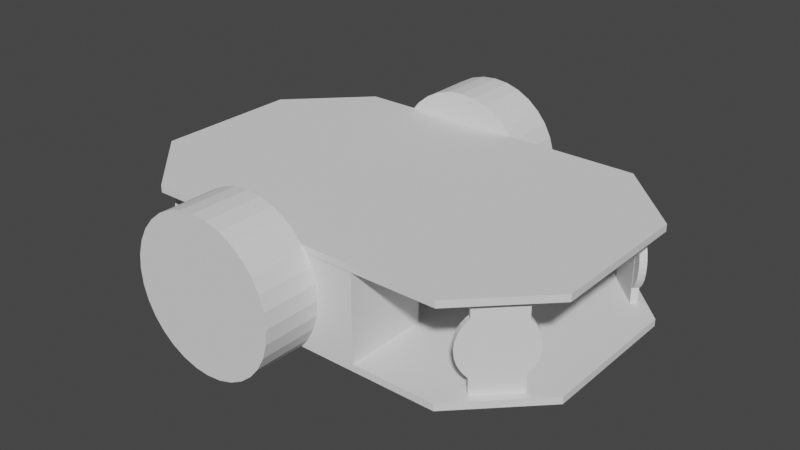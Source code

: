 # Source: robot.blend  (saved by Blender 2.82.7; exported with 4.5.12 LTS)
import bpy
from mathutils import Matrix  # noqa: F401  (used for matrix-valued properties, if any)

bpy.ops.wm.read_factory_settings(use_empty=True)
scene = bpy.context.scene
scene.name = 'Scene'

# ---- collections
col_collection = bpy.data.collections.new('Collection'); scene.collection.children.link(col_collection)
col_collection_2 = bpy.data.collections.new('Collection 2'); scene.collection.children.link(col_collection_2)

# ---- world
world_world = bpy.data.worlds.new('World'); scene.world = world_world
world_world.use_nodes = True; world_world.node_tree.nodes.clear()
_N = world_world.node_tree.nodes; _L = world_world.node_tree.links
n0 = _N.new('ShaderNodeOutputWorld'); n0.name = 'World Output'; n0.location = (300, 300)
n1 = _N.new('ShaderNodeBackground'); n1.name = 'Background'; n1.location = (10, 300)
n1.inputs[0].default_value = (0.05088, 0.05088, 0.05088, 1.0)
_L.new(n1.outputs[0], n0.inputs[0])
n0.is_active_output = True
world_world.color = (0.05088, 0.05088, 0.05088)
world_world.use_sun_shadow = False
world_world.sun_shadow_jitter_overblur = 0.0

# ---- meshes
me_plane_002 = bpy.data.meshes.new('Plane.002')
me_plane_002.from_pydata([(0.067, 0.0629, -0.0015), (0.098, -0.0319, -0.0015), (-0.098, -0.0319, -0.0015), (-0.067, -0.0629, -0.0015), (-0.067, 0.0629, -0.0015), (-0.098, 0.0319, -0.0015), (0.067, -0.0629, -0.0015), (0.098, 0.0319, -0.0015), (0.067, 0.0629, -0.0015), (0.098, -0.0319, -0.0015), (-0.098, -0.0319, -0.0015), (-0.067, -0.0629, -0.0015), (-0.067, 0.0629, -0.0015), (-0.098, 0.0319, -0.0015), (0.067, -0.0629, -0.0015), (0.098, 0.0319, -0.0015), (0.067, 0.0629, -0.0015), (0.098, -0.0319, -0.0015), (-0.098, -0.0319, -0.0015), (-0.067, -0.0629, -0.0015), (-0.067, 0.0629, -0.0015), (-0.098, 0.0319, -0.0015), (0.067, -0.0629, -0.0015), (0.098, 0.0319, -0.0015), (0.067, 0.0629, 0.0015), (0.098, -0.0319, 0.0015), (-0.098, -0.0319, 0.0015), (-0.067, -0.0629, 0.0015), (-0.067, 0.0629, 0.0015), (-0.098, 0.0319, 0.0015), (0.067, -0.0629, 0.0015), (0.098, 0.0319, 0.0015)], [], [(2, 5, 4, 0, 7, 1, 6, 3), (9, 15, 23, 17), (6, 1, 9, 14), (0, 4, 12, 8), (5, 2, 10, 13), (1, 7, 15, 9), (7, 0, 8, 15), (4, 5, 13, 12), (2, 3, 11, 10), (3, 6, 14, 11), (22, 17, 25, 30), (15, 8, 16, 23), (12, 13, 21, 20), (10, 11, 19, 18), (11, 14, 22, 19), (14, 9, 17, 22), (8, 12, 20, 16), (13, 10, 18, 21), (26, 27, 30, 25, 31, 24, 28, 29), (16, 20, 28, 24), (21, 18, 26, 29), (17, 23, 31, 25), (23, 16, 24, 31), (20, 21, 29, 28), (18, 19, 27, 26), (19, 22, 30, 27)])
_uv = me_plane_002.uv_layers.new(name='UVMap')
_uv.uv.foreach_set('vector', [0.0, 0.2449, 0.0, 0.8691, 0.07788, 1.0, 0.8132, 1.0, 1.0, 0.822, 1.0, 0.2257, 0.8691, 0.0, 0.1577, 0.0, 1.0, 0.2257, 1.0, 0.822, 1.0, 0.822, 1.0, 0.2257, 0.8691, 0.0, 1.0, 0.2257, 1.0, 0.2257, 0.8691, 0.0, 0.8132, 1.0, 0.07788, 1.0, 0.07788, 1.0, 0.8132, 1.0, 0.0, 0.8691, 0.0, 0.2449, 0.0, 0.2449, 0.0, 0.8691, 1.0, 0.2257, 1.0, 0.822, 1.0, 0.822, 1.0, 0.2257, 1.0, 0.822, 0.8132, 1.0, 0.8132, 1.0, 1.0, 0.822, 0.07788, 1.0, 0.0, 0.8691, 0.0, 0.8691, 0.07788, 1.0, 0.0, 0.2449, 0.1577, 0.0, 0.1577, 0.0, 0.0, 0.2449, 0.1577, 0.0, 0.8691, 0.0, 0.8691, 0.0, 0.1577, 0.0, 0.8691, 0.0, 1.0, 0.2257, 1.0, 0.2257, 0.8691, 0.0, 1.0, 0.822, 0.8132, 1.0, 0.8132, 1.0, 1.0, 0.822, 0.07788, 1.0, 0.0, 0.8691, 0.0, 0.8691, 0.07788, 1.0, 0.0, 0.2449, 0.1577, 0.0, 0.1577, 0.0, 0.0, 0.2449, 0.1577, 0.0, 0.8691, 0.0, 0.8691, 0.0, 0.1577, 0.0, 0.8691, 0.0, 1.0, 0.2257, 1.0, 0.2257, 0.8691, 0.0, 0.8132, 1.0, 0.07788, 1.0, 0.07788, 1.0, 0.8132, 1.0, 0.0, 0.8691, 0.0, 0.2449, 0.0, 0.2449, 0.0, 0.8691, 0.0, 0.2449, 0.1577, 0.0, 0.8691, 0.0, 1.0, 0.2257, 1.0, 0.822, 0.8132, 1.0, 0.07788, 1.0, 0.0, 0.8691, 0.8132, 1.0, 0.07788, 1.0, 0.07788, 1.0, 0.8132, 1.0, 0.0, 0.8691, 0.0, 0.2449, 0.0, 0.2449, 0.0, 0.8691, 1.0, 0.2257, 1.0, 0.822, 1.0, 0.822, 1.0, 0.2257, 1.0, 0.822, 0.8132, 1.0, 0.8132, 1.0, 1.0, 0.822, 0.07788, 1.0, 0.0, 0.8691, 0.0, 0.8691, 0.07788, 1.0, 0.0, 0.2449, 0.1577, 0.0, 0.1577, 0.0, 0.0, 0.2449, 0.1577, 0.0, 0.8691, 0.0, 0.8691, 0.0, 0.1577, 0.0])
me_plane_002.use_remesh_fix_poles = True
me_plane_002.use_remesh_preserve_attributes = False
me_plane_002.use_mirror_vertex_groups = False
me_plane_002.update()
me_plane_004 = bpy.data.meshes.new('Plane.004')
me_plane_004.from_pydata([(0.067, 0.0629, -0.0015), (0.098, -0.0319, -0.0015), (-0.098, -0.0319, -0.0015), (-0.067, -0.0629, -0.0015), (-0.067, 0.0629, -0.0015), (-0.098, 0.0319, -0.0015), (0.067, -0.0629, -0.0015), (0.098, 0.0319, -0.0015), (0.067, 0.0629, -0.0015), (0.098, -0.0319, -0.0015), (-0.098, -0.0319, -0.0015), (-0.067, -0.0629, -0.0015), (-0.067, 0.0629, -0.0015), (-0.098, 0.0319, -0.0015), (0.067, -0.0629, -0.0015), (0.098, 0.0319, -0.0015), (0.067, 0.0629, -0.0015), (0.098, -0.0319, -0.0015), (-0.098, -0.0319, -0.0015), (-0.067, -0.0629, -0.0015), (-0.067, 0.0629, -0.0015), (-0.098, 0.0319, -0.0015), (0.067, -0.0629, -0.0015), (0.098, 0.0319, -0.0015), (0.067, 0.0629, 0.0015), (0.098, -0.0319, 0.0015), (-0.098, -0.0319, 0.0015), (-0.067, -0.0629, 0.0015), (-0.067, 0.0629, 0.0015), (-0.098, 0.0319, 0.0015), (0.067, -0.0629, 0.0015), (0.098, 0.0319, 0.0015)], [], [(2, 5, 4, 0, 7, 1, 6, 3), (9, 15, 23, 17), (6, 1, 9, 14), (0, 4, 12, 8), (5, 2, 10, 13), (1, 7, 15, 9), (7, 0, 8, 15), (4, 5, 13, 12), (2, 3, 11, 10), (3, 6, 14, 11), (22, 17, 25, 30), (15, 8, 16, 23), (12, 13, 21, 20), (10, 11, 19, 18), (11, 14, 22, 19), (14, 9, 17, 22), (8, 12, 20, 16), (13, 10, 18, 21), (26, 27, 30, 25, 31, 24, 28, 29), (16, 20, 28, 24), (21, 18, 26, 29), (17, 23, 31, 25), (23, 16, 24, 31), (20, 21, 29, 28), (18, 19, 27, 26), (19, 22, 30, 27)])
_uv = me_plane_004.uv_layers.new(name='UVMap')
_uv.uv.foreach_set('vector', [0.0, 0.2449, 0.0, 0.8691, 0.07788, 1.0, 0.8132, 1.0, 1.0, 0.822, 1.0, 0.2257, 0.8691, 0.0, 0.1577, 0.0, 1.0, 0.2257, 1.0, 0.822, 1.0, 0.822, 1.0, 0.2257, 0.8691, 0.0, 1.0, 0.2257, 1.0, 0.2257, 0.8691, 0.0, 0.8132, 1.0, 0.07788, 1.0, 0.07788, 1.0, 0.8132, 1.0, 0.0, 0.8691, 0.0, 0.2449, 0.0, 0.2449, 0.0, 0.8691, 1.0, 0.2257, 1.0, 0.822, 1.0, 0.822, 1.0, 0.2257, 1.0, 0.822, 0.8132, 1.0, 0.8132, 1.0, 1.0, 0.822, 0.07788, 1.0, 0.0, 0.8691, 0.0, 0.8691, 0.07788, 1.0, 0.0, 0.2449, 0.1577, 0.0, 0.1577, 0.0, 0.0, 0.2449, 0.1577, 0.0, 0.8691, 0.0, 0.8691, 0.0, 0.1577, 0.0, 0.8691, 0.0, 1.0, 0.2257, 1.0, 0.2257, 0.8691, 0.0, 1.0, 0.822, 0.8132, 1.0, 0.8132, 1.0, 1.0, 0.822, 0.07788, 1.0, 0.0, 0.8691, 0.0, 0.8691, 0.07788, 1.0, 0.0, 0.2449, 0.1577, 0.0, 0.1577, 0.0, 0.0, 0.2449, 0.1577, 0.0, 0.8691, 0.0, 0.8691, 0.0, 0.1577, 0.0, 0.8691, 0.0, 1.0, 0.2257, 1.0, 0.2257, 0.8691, 0.0, 0.8132, 1.0, 0.07788, 1.0, 0.07788, 1.0, 0.8132, 1.0, 0.0, 0.8691, 0.0, 0.2449, 0.0, 0.2449, 0.0, 0.8691, 0.0, 0.2449, 0.1577, 0.0, 0.8691, 0.0, 1.0, 0.2257, 1.0, 0.822, 0.8132, 1.0, 0.07788, 1.0, 0.0, 0.8691, 0.8132, 1.0, 0.07788, 1.0, 0.07788, 1.0, 0.8132, 1.0, 0.0, 0.8691, 0.0, 0.2449, 0.0, 0.2449, 0.0, 0.8691, 1.0, 0.2257, 1.0, 0.822, 1.0, 0.822, 1.0, 0.2257, 1.0, 0.822, 0.8132, 1.0, 0.8132, 1.0, 1.0, 0.822, 0.07788, 1.0, 0.0, 0.8691, 0.0, 0.8691, 0.07788, 1.0, 0.0, 0.2449, 0.1577, 0.0, 0.1577, 0.0, 0.0, 0.2449, 0.1577, 0.0, 0.8691, 0.0, 0.8691, 0.0, 0.1577, 0.0])
me_plane_004.use_remesh_fix_poles = True
me_plane_004.use_remesh_preserve_attributes = False
me_plane_004.use_mirror_vertex_groups = False
me_plane_004.update()
me_plane_005 = bpy.data.meshes.new('Plane.005')
me_plane_005.from_pydata([(-0.0175, -0.01, 0.0), (0.0195, -0.01, -4.508e-17), (-0.0175, 0.01, 4.508e-17), (0.0195, 0.01, -2.597e-17), (-0.0175, 0.01, -0.003), (-0.0175, -0.01, -0.003), (0.0195, -0.01, -0.003), (0.0195, 0.01, -0.003)], [], [(0, 2, 3, 1), (5, 6, 7, 4), (0, 1, 6, 5), (1, 3, 7, 6), (2, 0, 5, 4), (3, 2, 4, 7)])
_uv = me_plane_005.uv_layers.new(name='UVMap')
_uv.uv.foreach_set('vector', [0.0, 0.0, 0.0, 1.0, 1.0, 1.0, 1.0, 0.0, 0.0, 0.0, 1.0, 0.0, 1.0, 1.0, 0.0, 1.0, 0.0, 0.0, 1.0, 0.0, 1.0, 0.0, 0.0, 0.0, 1.0, 0.0, 1.0, 1.0, 1.0, 1.0, 1.0, 0.0, 0.0, 1.0, 0.0, 0.0, 0.0, 0.0, 0.0, 1.0, 1.0, 1.0, 0.0, 1.0, 0.0, 1.0, 1.0, 1.0])
me_plane_005.use_remesh_fix_poles = True
me_plane_005.use_remesh_preserve_attributes = False
me_plane_005.use_mirror_vertex_groups = False
me_plane_005.update()
me_plane_006 = bpy.data.meshes.new('Plane.006')
me_plane_006.from_pydata([(-0.0175, -0.01, 0.0), (0.0195, -0.01, -4.508e-17), (-0.0175, 0.01, 4.508e-17), (0.0195, 0.01, -2.597e-17), (-0.0175, 0.01, -0.003), (-0.0175, -0.01, -0.003), (0.0195, -0.01, -0.003), (0.0195, 0.01, -0.003)], [], [(0, 2, 3, 1), (5, 6, 7, 4), (0, 1, 6, 5), (1, 3, 7, 6), (2, 0, 5, 4), (3, 2, 4, 7)])
_uv = me_plane_006.uv_layers.new(name='UVMap')
_uv.uv.foreach_set('vector', [0.0, 0.0, 0.0, 1.0, 1.0, 1.0, 1.0, 0.0, 0.0, 0.0, 1.0, 0.0, 1.0, 1.0, 0.0, 1.0, 0.0, 0.0, 1.0, 0.0, 1.0, 0.0, 0.0, 0.0, 1.0, 0.0, 1.0, 1.0, 1.0, 1.0, 1.0, 0.0, 0.0, 1.0, 0.0, 0.0, 0.0, 0.0, 0.0, 1.0, 1.0, 1.0, 0.0, 1.0, 0.0, 1.0, 1.0, 1.0])
me_plane_006.use_remesh_fix_poles = True
me_plane_006.use_remesh_preserve_attributes = False
me_plane_006.use_mirror_vertex_groups = False
me_plane_006.update()
me_plane_007 = bpy.data.meshes.new('Plane.007')
me_plane_007.from_pydata([(-0.0175, -0.01, 0.0), (0.0195, -0.01, -4.508e-17), (-0.0175, 0.01, 4.508e-17), (0.0195, 0.01, -2.597e-17), (-0.0175, 0.01, -0.003), (-0.0175, -0.01, -0.003), (0.0195, -0.01, -0.003), (0.0195, 0.01, -0.003)], [], [(0, 2, 3, 1), (5, 6, 7, 4), (0, 1, 6, 5), (1, 3, 7, 6), (2, 0, 5, 4), (3, 2, 4, 7)])
_uv = me_plane_007.uv_layers.new(name='UVMap')
_uv.uv.foreach_set('vector', [0.0, 0.0, 0.0, 1.0, 1.0, 1.0, 1.0, 0.0, 0.0, 0.0, 1.0, 0.0, 1.0, 1.0, 0.0, 1.0, 0.0, 0.0, 1.0, 0.0, 1.0, 0.0, 0.0, 0.0, 1.0, 0.0, 1.0, 1.0, 1.0, 1.0, 1.0, 0.0, 0.0, 1.0, 0.0, 0.0, 0.0, 0.0, 0.0, 1.0, 1.0, 1.0, 0.0, 1.0, 0.0, 1.0, 1.0, 1.0])
me_plane_007.use_remesh_fix_poles = True
me_plane_007.use_remesh_preserve_attributes = False
me_plane_007.use_mirror_vertex_groups = False
me_plane_007.update()
me_plane_008 = bpy.data.meshes.new('Plane.008')
me_plane_008.from_pydata([(-0.0175, -0.01, 0.0), (0.0195, -0.01, -4.508e-17), (-0.0175, 0.01, 4.508e-17), (0.0195, 0.01, -2.597e-17), (-0.0175, 0.01, -0.003), (-0.0175, -0.01, -0.003), (0.0195, -0.01, -0.003), (0.0195, 0.01, -0.003)], [], [(0, 2, 3, 1), (5, 6, 7, 4), (0, 1, 6, 5), (1, 3, 7, 6), (2, 0, 5, 4), (3, 2, 4, 7)])
_uv = me_plane_008.uv_layers.new(name='UVMap')
_uv.uv.foreach_set('vector', [0.0, 0.0, 0.0, 1.0, 1.0, 1.0, 1.0, 0.0, 0.0, 0.0, 1.0, 0.0, 1.0, 1.0, 0.0, 1.0, 0.0, 0.0, 1.0, 0.0, 1.0, 0.0, 0.0, 0.0, 1.0, 0.0, 1.0, 1.0, 1.0, 1.0, 1.0, 0.0, 0.0, 1.0, 0.0, 0.0, 0.0, 0.0, 0.0, 1.0, 1.0, 1.0, 0.0, 1.0, 0.0, 1.0, 1.0, 1.0])
me_plane_008.use_remesh_fix_poles = True
me_plane_008.use_remesh_preserve_attributes = False
me_plane_008.use_mirror_vertex_groups = False
me_plane_008.update()
me_cylinder_007 = bpy.data.meshes.new('Cylinder.007')
me_cylinder_007.from_pydata([(0.0, 0.015, -0.0015), (0.0, 0.015, 0.0015), (0.002926, 0.01471, -0.0015), (0.002926, 0.01471, 0.0015), (0.00574, 0.01386, -0.0015), (0.00574, 0.01386, 0.0015), (0.008334, 0.01247, -0.0015), (0.008334, 0.01247, 0.0015), (0.01061, 0.01061, -0.0015), (0.01061, 0.01061, 0.0015), (0.01247, 0.008334, -0.0015), (0.01247, 0.008334, 0.0015), (0.01386, 0.00574, -0.0015), (0.01386, 0.00574, 0.0015), (0.01471, 0.002926, -0.0015), (0.01471, 0.002926, 0.0015), (0.015, 1.132e-09, -0.0015), (0.015, 1.132e-09, 0.0015), (0.01471, -0.002926, -0.0015), (0.01471, -0.002926, 0.0015), (0.01386, -0.00574, -0.0015), (0.01386, -0.00574, 0.0015), (0.01247, -0.008334, -0.0015), (0.01247, -0.008334, 0.0015), (0.01061, -0.01061, -0.0015), (0.01061, -0.01061, 0.0015), (0.008334, -0.01247, -0.0015), (0.008334, -0.01247, 0.0015), (0.00574, -0.01386, -0.0015), (0.00574, -0.01386, 0.0015), (0.002926, -0.01471, -0.0015), (0.002926, -0.01471, 0.0015), (-4.888e-09, -0.015, -0.0015), (-4.888e-09, -0.015, 0.0015), (-0.002926, -0.01471, -0.0015), (-0.002926, -0.01471, 0.0015), (-0.00574, -0.01386, -0.0015), (-0.00574, -0.01386, 0.0015), (-0.008334, -0.01247, -0.0015), (-0.008334, -0.01247, 0.0015), (-0.01061, -0.01061, -0.0015), (-0.01061, -0.01061, 0.0015), (-0.01247, -0.008334, -0.0015), (-0.01247, -0.008334, 0.0015), (-0.01386, -0.00574, -0.0015), (-0.01386, -0.00574, 0.0015), (-0.01471, -0.002926, -0.0015), (-0.01471, -0.002926, 0.0015), (-0.015, 1.448e-08, -0.0015), (-0.015, 1.448e-08, 0.0015), (-0.01471, 0.002926, -0.0015), (-0.01471, 0.002926, 0.0015), (-0.01386, 0.00574, -0.0015), (-0.01386, 0.00574, 0.0015), (-0.01247, 0.008334, -0.0015), (-0.01247, 0.008334, 0.0015), (-0.01061, 0.01061, -0.0015), (-0.01061, 0.01061, 0.0015), (-0.008334, 0.01247, -0.0015), (-0.008334, 0.01247, 0.0015), (-0.00574, 0.01386, -0.0015), (-0.00574, 0.01386, 0.0015), (-0.002926, 0.01471, -0.0015), (-0.002926, 0.01471, 0.0015)], [], [(0, 1, 3, 2), (2, 3, 5, 4), (4, 5, 7, 6), (6, 7, 9, 8), (8, 9, 11, 10), (10, 11, 13, 12), (12, 13, 15, 14), (14, 15, 17, 16), (16, 17, 19, 18), (18, 19, 21, 20), (20, 21, 23, 22), (22, 23, 25, 24), (24, 25, 27, 26), (26, 27, 29, 28), (28, 29, 31, 30), (30, 31, 33, 32), (32, 33, 35, 34), (34, 35, 37, 36), (36, 37, 39, 38), (38, 39, 41, 40), (40, 41, 43, 42), (42, 43, 45, 44), (44, 45, 47, 46), (46, 47, 49, 48), (48, 49, 51, 50), (50, 51, 53, 52), (52, 53, 55, 54), (54, 55, 57, 56), (56, 57, 59, 58), (58, 59, 61, 60), (3, 1, 63, 61, 59, 57, 55, 53, 51, 49, 47, 45, 43, 41, 39, 37, 35, 33, 31, 29, 27, 25, 23, 21, 19, 17, 15, 13, 11, 9, 7, 5), (60, 61, 63, 62), (62, 63, 1, 0), (0, 2, 4, 6, 8, 10, 12, 14, 16, 18, 20, 22, 24, 26, 28, 30, 32, 34, 36, 38, 40, 42, 44, 46, 48, 50, 52, 54, 56, 58, 60, 62)])
_uv = me_cylinder_007.uv_layers.new(name='UVMap')
_uv.uv.foreach_set('vector', [1.0, 0.5, 1.0, 1.0, 0.9688, 1.0, 0.9688, 0.5, 0.9688, 0.5, 0.9688, 1.0, 0.9375, 1.0, 0.9375, 0.5, 0.9375, 0.5, 0.9375, 1.0, 0.9062, 1.0, 0.9062, 0.5, 0.9062, 0.5, 0.9062, 1.0, 0.875, 1.0, 0.875, 0.5, 0.875, 0.5, 0.875, 1.0, 0.8438, 1.0, 0.8438, 0.5, 0.8438, 0.5, 0.8438, 1.0, 0.8125, 1.0, 0.8125, 0.5, 0.8125, 0.5, 0.8125, 1.0, 0.7812, 1.0, 0.7812, 0.5, 0.7812, 0.5, 0.7812, 1.0, 0.75, 1.0, 0.75, 0.5, 0.75, 0.5, 0.75, 1.0, 0.7188, 1.0, 0.7188, 0.5, 0.7188, 0.5, 0.7188, 1.0, 0.6875, 1.0, 0.6875, 0.5, 0.6875, 0.5, 0.6875, 1.0, 0.6562, 1.0, 0.6562, 0.5, 0.6562, 0.5, 0.6562, 1.0, 0.625, 1.0, 0.625, 0.5, 0.625, 0.5, 0.625, 1.0, 0.5938, 1.0, 0.5938, 0.5, 0.5938, 0.5, 0.5938, 1.0, 0.5625, 1.0, 0.5625, 0.5, 0.5625, 0.5, 0.5625, 1.0, 0.5312, 1.0, 0.5312, 0.5, 0.5312, 0.5, 0.5312, 1.0, 0.5, 1.0, 0.5, 0.5, 0.5, 0.5, 0.5, 1.0, 0.4688, 1.0, 0.4688, 0.5, 0.4688, 0.5, 0.4688, 1.0, 0.4375, 1.0, 0.4375, 0.5, 0.4375, 0.5, 0.4375, 1.0, 0.4062, 1.0, 0.4062, 0.5, 0.4062, 0.5, 0.4062, 1.0, 0.375, 1.0, 0.375, 0.5, 0.375, 0.5, 0.375, 1.0, 0.3438, 1.0, 0.3438, 0.5, 0.3438, 0.5, 0.3438, 1.0, 0.3125, 1.0, 0.3125, 0.5, 0.3125, 0.5, 0.3125, 1.0, 0.2812, 1.0, 0.2812, 0.5, 0.2812, 0.5, 0.2812, 1.0, 0.25, 1.0, 0.25, 0.5, 0.25, 0.5, 0.25, 1.0, 0.2188, 1.0, 0.2188, 0.5, 0.2188, 0.5, 0.2188, 1.0, 0.1875, 1.0, 0.1875, 0.5, 0.1875, 0.5, 0.1875, 1.0, 0.1562, 1.0, 0.1562, 0.5, 0.1562, 0.5, 0.1562, 1.0, 0.125, 1.0, 0.125, 0.5, 0.125, 0.5, 0.125, 1.0, 0.09375, 1.0, 0.09375, 0.5, 0.09375, 0.5, 0.09375, 1.0, 0.0625, 1.0, 0.0625, 0.5, 0.2968, 0.4854, 0.25, 0.49, 0.2032, 0.4854, 0.1582, 0.4717, 0.1167, 0.4496, 0.08029, 0.4197, 0.05045, 0.3833, 0.02827, 0.3418, 0.01461, 0.2968, 0.01, 0.25, 0.01461, 0.2032, 0.02827, 0.1582, 0.05045, 0.1167, 0.08029, 0.08029, 0.1167, 0.05045, 0.1582, 0.02827, 0.2032, 0.01461, 0.25, 0.01, 0.2968, 0.01461, 0.3418, 0.02827, 0.3833, 0.05045, 0.4197, 0.08029, 0.4496, 0.1167, 0.4717, 0.1582, 0.4854, 0.2032, 0.49, 0.25, 0.4854, 0.2968, 0.4717, 0.3418, 0.4496, 0.3833, 0.4197, 0.4197, 0.3833, 0.4496, 0.3418, 0.4717, 0.0625, 0.5, 0.0625, 1.0, 0.03125, 1.0, 0.03125, 0.5, 0.03125, 0.5, 0.03125, 1.0, 0.0, 1.0, 0.0, 0.5, 0.75, 0.49, 0.7968, 0.4854, 0.8418, 0.4717, 0.8833, 0.4496, 0.9197, 0.4197, 0.9496, 0.3833, 0.9717, 0.3418, 0.9854, 0.2968, 0.99, 0.25, 0.9854, 0.2032, 0.9717, 0.1582, 0.9496, 0.1167, 0.9197, 0.08029, 0.8833, 0.05045, 0.8418, 0.02827, 0.7968, 0.01461, 0.75, 0.01, 0.7032, 0.01461, 0.6582, 0.02827, 0.6167, 0.05045, 0.5803, 0.08029, 0.5504, 0.1167, 0.5283, 0.1582, 0.5146, 0.2032, 0.51, 0.25, 0.5146, 0.2968, 0.5283, 0.3418, 0.5504, 0.3833, 0.5803, 0.4197, 0.6167, 0.4496, 0.6582, 0.4717, 0.7032, 0.4854])
me_cylinder_007.use_remesh_fix_poles = True
me_cylinder_007.use_remesh_preserve_attributes = False
me_cylinder_007.use_mirror_vertex_groups = False
me_cylinder_007.update()
me_cylinder_008 = bpy.data.meshes.new('Cylinder.008')
me_cylinder_008.from_pydata([(0.0, 0.015, -0.0015), (0.0, 0.015, 0.0015), (0.002926, 0.01471, -0.0015), (0.002926, 0.01471, 0.0015), (0.00574, 0.01386, -0.0015), (0.00574, 0.01386, 0.0015), (0.008334, 0.01247, -0.0015), (0.008334, 0.01247, 0.0015), (0.01061, 0.01061, -0.0015), (0.01061, 0.01061, 0.0015), (0.01247, 0.008334, -0.0015), (0.01247, 0.008334, 0.0015), (0.01386, 0.00574, -0.0015), (0.01386, 0.00574, 0.0015), (0.01471, 0.002926, -0.0015), (0.01471, 0.002926, 0.0015), (0.015, 1.132e-09, -0.0015), (0.015, 1.132e-09, 0.0015), (0.01471, -0.002926, -0.0015), (0.01471, -0.002926, 0.0015), (0.01386, -0.00574, -0.0015), (0.01386, -0.00574, 0.0015), (0.01247, -0.008334, -0.0015), (0.01247, -0.008334, 0.0015), (0.01061, -0.01061, -0.0015), (0.01061, -0.01061, 0.0015), (0.008334, -0.01247, -0.0015), (0.008334, -0.01247, 0.0015), (0.00574, -0.01386, -0.0015), (0.00574, -0.01386, 0.0015), (0.002926, -0.01471, -0.0015), (0.002926, -0.01471, 0.0015), (-4.888e-09, -0.015, -0.0015), (-4.888e-09, -0.015, 0.0015), (-0.002926, -0.01471, -0.0015), (-0.002926, -0.01471, 0.0015), (-0.00574, -0.01386, -0.0015), (-0.00574, -0.01386, 0.0015), (-0.008334, -0.01247, -0.0015), (-0.008334, -0.01247, 0.0015), (-0.01061, -0.01061, -0.0015), (-0.01061, -0.01061, 0.0015), (-0.01247, -0.008334, -0.0015), (-0.01247, -0.008334, 0.0015), (-0.01386, -0.00574, -0.0015), (-0.01386, -0.00574, 0.0015), (-0.01471, -0.002926, -0.0015), (-0.01471, -0.002926, 0.0015), (-0.015, 1.448e-08, -0.0015), (-0.015, 1.448e-08, 0.0015), (-0.01471, 0.002926, -0.0015), (-0.01471, 0.002926, 0.0015), (-0.01386, 0.00574, -0.0015), (-0.01386, 0.00574, 0.0015), (-0.01247, 0.008334, -0.0015), (-0.01247, 0.008334, 0.0015), (-0.01061, 0.01061, -0.0015), (-0.01061, 0.01061, 0.0015), (-0.008334, 0.01247, -0.0015), (-0.008334, 0.01247, 0.0015), (-0.00574, 0.01386, -0.0015), (-0.00574, 0.01386, 0.0015), (-0.002926, 0.01471, -0.0015), (-0.002926, 0.01471, 0.0015)], [], [(0, 1, 3, 2), (2, 3, 5, 4), (4, 5, 7, 6), (6, 7, 9, 8), (8, 9, 11, 10), (10, 11, 13, 12), (12, 13, 15, 14), (14, 15, 17, 16), (16, 17, 19, 18), (18, 19, 21, 20), (20, 21, 23, 22), (22, 23, 25, 24), (24, 25, 27, 26), (26, 27, 29, 28), (28, 29, 31, 30), (30, 31, 33, 32), (32, 33, 35, 34), (34, 35, 37, 36), (36, 37, 39, 38), (38, 39, 41, 40), (40, 41, 43, 42), (42, 43, 45, 44), (44, 45, 47, 46), (46, 47, 49, 48), (48, 49, 51, 50), (50, 51, 53, 52), (52, 53, 55, 54), (54, 55, 57, 56), (56, 57, 59, 58), (58, 59, 61, 60), (3, 1, 63, 61, 59, 57, 55, 53, 51, 49, 47, 45, 43, 41, 39, 37, 35, 33, 31, 29, 27, 25, 23, 21, 19, 17, 15, 13, 11, 9, 7, 5), (60, 61, 63, 62), (62, 63, 1, 0), (0, 2, 4, 6, 8, 10, 12, 14, 16, 18, 20, 22, 24, 26, 28, 30, 32, 34, 36, 38, 40, 42, 44, 46, 48, 50, 52, 54, 56, 58, 60, 62)])
_uv = me_cylinder_008.uv_layers.new(name='UVMap')
_uv.uv.foreach_set('vector', [1.0, 0.5, 1.0, 1.0, 0.9688, 1.0, 0.9688, 0.5, 0.9688, 0.5, 0.9688, 1.0, 0.9375, 1.0, 0.9375, 0.5, 0.9375, 0.5, 0.9375, 1.0, 0.9062, 1.0, 0.9062, 0.5, 0.9062, 0.5, 0.9062, 1.0, 0.875, 1.0, 0.875, 0.5, 0.875, 0.5, 0.875, 1.0, 0.8438, 1.0, 0.8438, 0.5, 0.8438, 0.5, 0.8438, 1.0, 0.8125, 1.0, 0.8125, 0.5, 0.8125, 0.5, 0.8125, 1.0, 0.7812, 1.0, 0.7812, 0.5, 0.7812, 0.5, 0.7812, 1.0, 0.75, 1.0, 0.75, 0.5, 0.75, 0.5, 0.75, 1.0, 0.7188, 1.0, 0.7188, 0.5, 0.7188, 0.5, 0.7188, 1.0, 0.6875, 1.0, 0.6875, 0.5, 0.6875, 0.5, 0.6875, 1.0, 0.6562, 1.0, 0.6562, 0.5, 0.6562, 0.5, 0.6562, 1.0, 0.625, 1.0, 0.625, 0.5, 0.625, 0.5, 0.625, 1.0, 0.5938, 1.0, 0.5938, 0.5, 0.5938, 0.5, 0.5938, 1.0, 0.5625, 1.0, 0.5625, 0.5, 0.5625, 0.5, 0.5625, 1.0, 0.5312, 1.0, 0.5312, 0.5, 0.5312, 0.5, 0.5312, 1.0, 0.5, 1.0, 0.5, 0.5, 0.5, 0.5, 0.5, 1.0, 0.4688, 1.0, 0.4688, 0.5, 0.4688, 0.5, 0.4688, 1.0, 0.4375, 1.0, 0.4375, 0.5, 0.4375, 0.5, 0.4375, 1.0, 0.4062, 1.0, 0.4062, 0.5, 0.4062, 0.5, 0.4062, 1.0, 0.375, 1.0, 0.375, 0.5, 0.375, 0.5, 0.375, 1.0, 0.3438, 1.0, 0.3438, 0.5, 0.3438, 0.5, 0.3438, 1.0, 0.3125, 1.0, 0.3125, 0.5, 0.3125, 0.5, 0.3125, 1.0, 0.2812, 1.0, 0.2812, 0.5, 0.2812, 0.5, 0.2812, 1.0, 0.25, 1.0, 0.25, 0.5, 0.25, 0.5, 0.25, 1.0, 0.2188, 1.0, 0.2188, 0.5, 0.2188, 0.5, 0.2188, 1.0, 0.1875, 1.0, 0.1875, 0.5, 0.1875, 0.5, 0.1875, 1.0, 0.1562, 1.0, 0.1562, 0.5, 0.1562, 0.5, 0.1562, 1.0, 0.125, 1.0, 0.125, 0.5, 0.125, 0.5, 0.125, 1.0, 0.09375, 1.0, 0.09375, 0.5, 0.09375, 0.5, 0.09375, 1.0, 0.0625, 1.0, 0.0625, 0.5, 0.2968, 0.4854, 0.25, 0.49, 0.2032, 0.4854, 0.1582, 0.4717, 0.1167, 0.4496, 0.08029, 0.4197, 0.05045, 0.3833, 0.02827, 0.3418, 0.01461, 0.2968, 0.01, 0.25, 0.01461, 0.2032, 0.02827, 0.1582, 0.05045, 0.1167, 0.08029, 0.08029, 0.1167, 0.05045, 0.1582, 0.02827, 0.2032, 0.01461, 0.25, 0.01, 0.2968, 0.01461, 0.3418, 0.02827, 0.3833, 0.05045, 0.4197, 0.08029, 0.4496, 0.1167, 0.4717, 0.1582, 0.4854, 0.2032, 0.49, 0.25, 0.4854, 0.2968, 0.4717, 0.3418, 0.4496, 0.3833, 0.4197, 0.4197, 0.3833, 0.4496, 0.3418, 0.4717, 0.0625, 0.5, 0.0625, 1.0, 0.03125, 1.0, 0.03125, 0.5, 0.03125, 0.5, 0.03125, 1.0, 0.0, 1.0, 0.0, 0.5, 0.75, 0.49, 0.7968, 0.4854, 0.8418, 0.4717, 0.8833, 0.4496, 0.9197, 0.4197, 0.9496, 0.3833, 0.9717, 0.3418, 0.9854, 0.2968, 0.99, 0.25, 0.9854, 0.2032, 0.9717, 0.1582, 0.9496, 0.1167, 0.9197, 0.08029, 0.8833, 0.05045, 0.8418, 0.02827, 0.7968, 0.01461, 0.75, 0.01, 0.7032, 0.01461, 0.6582, 0.02827, 0.6167, 0.05045, 0.5803, 0.08029, 0.5504, 0.1167, 0.5283, 0.1582, 0.5146, 0.2032, 0.51, 0.25, 0.5146, 0.2968, 0.5283, 0.3418, 0.5504, 0.3833, 0.5803, 0.4197, 0.6167, 0.4496, 0.6582, 0.4717, 0.7032, 0.4854])
me_cylinder_008.use_remesh_fix_poles = True
me_cylinder_008.use_remesh_preserve_attributes = False
me_cylinder_008.use_mirror_vertex_groups = False
me_cylinder_008.update()
me_cylinder_001 = bpy.data.meshes.new('Cylinder.001')
me_cylinder_001.from_pydata([(0.0, 0.015, -0.0015), (0.0, 0.015, 0.0015), (0.002926, 0.01471, -0.0015), (0.002926, 0.01471, 0.0015), (0.00574, 0.01386, -0.0015), (0.00574, 0.01386, 0.0015), (0.008334, 0.01247, -0.0015), (0.008334, 0.01247, 0.0015), (0.01061, 0.01061, -0.0015), (0.01061, 0.01061, 0.0015), (0.01247, 0.008334, -0.0015), (0.01247, 0.008334, 0.0015), (0.01386, 0.00574, -0.0015), (0.01386, 0.00574, 0.0015), (0.01471, 0.002926, -0.0015), (0.01471, 0.002926, 0.0015), (0.015, 1.132e-09, -0.0015), (0.015, 1.132e-09, 0.0015), (0.01471, -0.002926, -0.0015), (0.01471, -0.002926, 0.0015), (0.01386, -0.00574, -0.0015), (0.01386, -0.00574, 0.0015), (0.01247, -0.008334, -0.0015), (0.01247, -0.008334, 0.0015), (0.01061, -0.01061, -0.0015), (0.01061, -0.01061, 0.0015), (0.008334, -0.01247, -0.0015), (0.008334, -0.01247, 0.0015), (0.00574, -0.01386, -0.0015), (0.00574, -0.01386, 0.0015), (0.002926, -0.01471, -0.0015), (0.002926, -0.01471, 0.0015), (-4.888e-09, -0.015, -0.0015), (-4.888e-09, -0.015, 0.0015), (-0.002926, -0.01471, -0.0015), (-0.002926, -0.01471, 0.0015), (-0.00574, -0.01386, -0.0015), (-0.00574, -0.01386, 0.0015), (-0.008334, -0.01247, -0.0015), (-0.008334, -0.01247, 0.0015), (-0.01061, -0.01061, -0.0015), (-0.01061, -0.01061, 0.0015), (-0.01247, -0.008334, -0.0015), (-0.01247, -0.008334, 0.0015), (-0.01386, -0.00574, -0.0015), (-0.01386, -0.00574, 0.0015), (-0.01471, -0.002926, -0.0015), (-0.01471, -0.002926, 0.0015), (-0.015, 1.448e-08, -0.0015), (-0.015, 1.448e-08, 0.0015), (-0.01471, 0.002926, -0.0015), (-0.01471, 0.002926, 0.0015), (-0.01386, 0.00574, -0.0015), (-0.01386, 0.00574, 0.0015), (-0.01247, 0.008334, -0.0015), (-0.01247, 0.008334, 0.0015), (-0.01061, 0.01061, -0.0015), (-0.01061, 0.01061, 0.0015), (-0.008334, 0.01247, -0.0015), (-0.008334, 0.01247, 0.0015), (-0.00574, 0.01386, -0.0015), (-0.00574, 0.01386, 0.0015), (-0.002926, 0.01471, -0.0015), (-0.002926, 0.01471, 0.0015)], [], [(0, 1, 3, 2), (2, 3, 5, 4), (4, 5, 7, 6), (6, 7, 9, 8), (8, 9, 11, 10), (10, 11, 13, 12), (12, 13, 15, 14), (14, 15, 17, 16), (16, 17, 19, 18), (18, 19, 21, 20), (20, 21, 23, 22), (22, 23, 25, 24), (24, 25, 27, 26), (26, 27, 29, 28), (28, 29, 31, 30), (30, 31, 33, 32), (32, 33, 35, 34), (34, 35, 37, 36), (36, 37, 39, 38), (38, 39, 41, 40), (40, 41, 43, 42), (42, 43, 45, 44), (44, 45, 47, 46), (46, 47, 49, 48), (48, 49, 51, 50), (50, 51, 53, 52), (52, 53, 55, 54), (54, 55, 57, 56), (56, 57, 59, 58), (58, 59, 61, 60), (3, 1, 63, 61, 59, 57, 55, 53, 51, 49, 47, 45, 43, 41, 39, 37, 35, 33, 31, 29, 27, 25, 23, 21, 19, 17, 15, 13, 11, 9, 7, 5), (60, 61, 63, 62), (62, 63, 1, 0), (0, 2, 4, 6, 8, 10, 12, 14, 16, 18, 20, 22, 24, 26, 28, 30, 32, 34, 36, 38, 40, 42, 44, 46, 48, 50, 52, 54, 56, 58, 60, 62)])
_uv = me_cylinder_001.uv_layers.new(name='UVMap')
_uv.uv.foreach_set('vector', [1.0, 0.5, 1.0, 1.0, 0.9688, 1.0, 0.9688, 0.5, 0.9688, 0.5, 0.9688, 1.0, 0.9375, 1.0, 0.9375, 0.5, 0.9375, 0.5, 0.9375, 1.0, 0.9062, 1.0, 0.9062, 0.5, 0.9062, 0.5, 0.9062, 1.0, 0.875, 1.0, 0.875, 0.5, 0.875, 0.5, 0.875, 1.0, 0.8438, 1.0, 0.8438, 0.5, 0.8438, 0.5, 0.8438, 1.0, 0.8125, 1.0, 0.8125, 0.5, 0.8125, 0.5, 0.8125, 1.0, 0.7812, 1.0, 0.7812, 0.5, 0.7812, 0.5, 0.7812, 1.0, 0.75, 1.0, 0.75, 0.5, 0.75, 0.5, 0.75, 1.0, 0.7188, 1.0, 0.7188, 0.5, 0.7188, 0.5, 0.7188, 1.0, 0.6875, 1.0, 0.6875, 0.5, 0.6875, 0.5, 0.6875, 1.0, 0.6562, 1.0, 0.6562, 0.5, 0.6562, 0.5, 0.6562, 1.0, 0.625, 1.0, 0.625, 0.5, 0.625, 0.5, 0.625, 1.0, 0.5938, 1.0, 0.5938, 0.5, 0.5938, 0.5, 0.5938, 1.0, 0.5625, 1.0, 0.5625, 0.5, 0.5625, 0.5, 0.5625, 1.0, 0.5312, 1.0, 0.5312, 0.5, 0.5312, 0.5, 0.5312, 1.0, 0.5, 1.0, 0.5, 0.5, 0.5, 0.5, 0.5, 1.0, 0.4688, 1.0, 0.4688, 0.5, 0.4688, 0.5, 0.4688, 1.0, 0.4375, 1.0, 0.4375, 0.5, 0.4375, 0.5, 0.4375, 1.0, 0.4062, 1.0, 0.4062, 0.5, 0.4062, 0.5, 0.4062, 1.0, 0.375, 1.0, 0.375, 0.5, 0.375, 0.5, 0.375, 1.0, 0.3438, 1.0, 0.3438, 0.5, 0.3438, 0.5, 0.3438, 1.0, 0.3125, 1.0, 0.3125, 0.5, 0.3125, 0.5, 0.3125, 1.0, 0.2812, 1.0, 0.2812, 0.5, 0.2812, 0.5, 0.2812, 1.0, 0.25, 1.0, 0.25, 0.5, 0.25, 0.5, 0.25, 1.0, 0.2188, 1.0, 0.2188, 0.5, 0.2188, 0.5, 0.2188, 1.0, 0.1875, 1.0, 0.1875, 0.5, 0.1875, 0.5, 0.1875, 1.0, 0.1562, 1.0, 0.1562, 0.5, 0.1562, 0.5, 0.1562, 1.0, 0.125, 1.0, 0.125, 0.5, 0.125, 0.5, 0.125, 1.0, 0.09375, 1.0, 0.09375, 0.5, 0.09375, 0.5, 0.09375, 1.0, 0.0625, 1.0, 0.0625, 0.5, 0.2968, 0.4854, 0.25, 0.49, 0.2032, 0.4854, 0.1582, 0.4717, 0.1167, 0.4496, 0.08029, 0.4197, 0.05045, 0.3833, 0.02827, 0.3418, 0.01461, 0.2968, 0.01, 0.25, 0.01461, 0.2032, 0.02827, 0.1582, 0.05045, 0.1167, 0.08029, 0.08029, 0.1167, 0.05045, 0.1582, 0.02827, 0.2032, 0.01461, 0.25, 0.01, 0.2968, 0.01461, 0.3418, 0.02827, 0.3833, 0.05045, 0.4197, 0.08029, 0.4496, 0.1167, 0.4717, 0.1582, 0.4854, 0.2032, 0.49, 0.25, 0.4854, 0.2968, 0.4717, 0.3418, 0.4496, 0.3833, 0.4197, 0.4197, 0.3833, 0.4496, 0.3418, 0.4717, 0.0625, 0.5, 0.0625, 1.0, 0.03125, 1.0, 0.03125, 0.5, 0.03125, 0.5, 0.03125, 1.0, 0.0, 1.0, 0.0, 0.5, 0.75, 0.49, 0.7968, 0.4854, 0.8418, 0.4717, 0.8833, 0.4496, 0.9197, 0.4197, 0.9496, 0.3833, 0.9717, 0.3418, 0.9854, 0.2968, 0.99, 0.25, 0.9854, 0.2032, 0.9717, 0.1582, 0.9496, 0.1167, 0.9197, 0.08029, 0.8833, 0.05045, 0.8418, 0.02827, 0.7968, 0.01461, 0.75, 0.01, 0.7032, 0.01461, 0.6582, 0.02827, 0.6167, 0.05045, 0.5803, 0.08029, 0.5504, 0.1167, 0.5283, 0.1582, 0.5146, 0.2032, 0.51, 0.25, 0.5146, 0.2968, 0.5283, 0.3418, 0.5504, 0.3833, 0.5803, 0.4197, 0.6167, 0.4496, 0.6582, 0.4717, 0.7032, 0.4854])
me_cylinder_001.use_remesh_fix_poles = True
me_cylinder_001.use_remesh_preserve_attributes = False
me_cylinder_001.use_mirror_vertex_groups = False
me_cylinder_001.update()
me_cylinder_002 = bpy.data.meshes.new('Cylinder.002')
me_cylinder_002.from_pydata([(0.0, 0.015, -0.0015), (0.0, 0.015, 0.0015), (0.002926, 0.01471, -0.0015), (0.002926, 0.01471, 0.0015), (0.00574, 0.01386, -0.0015), (0.00574, 0.01386, 0.0015), (0.008334, 0.01247, -0.0015), (0.008334, 0.01247, 0.0015), (0.01061, 0.01061, -0.0015), (0.01061, 0.01061, 0.0015), (0.01247, 0.008334, -0.0015), (0.01247, 0.008334, 0.0015), (0.01386, 0.00574, -0.0015), (0.01386, 0.00574, 0.0015), (0.01471, 0.002926, -0.0015), (0.01471, 0.002926, 0.0015), (0.015, 1.132e-09, -0.0015), (0.015, 1.132e-09, 0.0015), (0.01471, -0.002926, -0.0015), (0.01471, -0.002926, 0.0015), (0.01386, -0.00574, -0.0015), (0.01386, -0.00574, 0.0015), (0.01247, -0.008334, -0.0015), (0.01247, -0.008334, 0.0015), (0.01061, -0.01061, -0.0015), (0.01061, -0.01061, 0.0015), (0.008334, -0.01247, -0.0015), (0.008334, -0.01247, 0.0015), (0.00574, -0.01386, -0.0015), (0.00574, -0.01386, 0.0015), (0.002926, -0.01471, -0.0015), (0.002926, -0.01471, 0.0015), (-4.888e-09, -0.015, -0.0015), (-4.888e-09, -0.015, 0.0015), (-0.002926, -0.01471, -0.0015), (-0.002926, -0.01471, 0.0015), (-0.00574, -0.01386, -0.0015), (-0.00574, -0.01386, 0.0015), (-0.008334, -0.01247, -0.0015), (-0.008334, -0.01247, 0.0015), (-0.01061, -0.01061, -0.0015), (-0.01061, -0.01061, 0.0015), (-0.01247, -0.008334, -0.0015), (-0.01247, -0.008334, 0.0015), (-0.01386, -0.00574, -0.0015), (-0.01386, -0.00574, 0.0015), (-0.01471, -0.002926, -0.0015), (-0.01471, -0.002926, 0.0015), (-0.015, 1.448e-08, -0.0015), (-0.015, 1.448e-08, 0.0015), (-0.01471, 0.002926, -0.0015), (-0.01471, 0.002926, 0.0015), (-0.01386, 0.00574, -0.0015), (-0.01386, 0.00574, 0.0015), (-0.01247, 0.008334, -0.0015), (-0.01247, 0.008334, 0.0015), (-0.01061, 0.01061, -0.0015), (-0.01061, 0.01061, 0.0015), (-0.008334, 0.01247, -0.0015), (-0.008334, 0.01247, 0.0015), (-0.00574, 0.01386, -0.0015), (-0.00574, 0.01386, 0.0015), (-0.002926, 0.01471, -0.0015), (-0.002926, 0.01471, 0.0015)], [], [(0, 1, 3, 2), (2, 3, 5, 4), (4, 5, 7, 6), (6, 7, 9, 8), (8, 9, 11, 10), (10, 11, 13, 12), (12, 13, 15, 14), (14, 15, 17, 16), (16, 17, 19, 18), (18, 19, 21, 20), (20, 21, 23, 22), (22, 23, 25, 24), (24, 25, 27, 26), (26, 27, 29, 28), (28, 29, 31, 30), (30, 31, 33, 32), (32, 33, 35, 34), (34, 35, 37, 36), (36, 37, 39, 38), (38, 39, 41, 40), (40, 41, 43, 42), (42, 43, 45, 44), (44, 45, 47, 46), (46, 47, 49, 48), (48, 49, 51, 50), (50, 51, 53, 52), (52, 53, 55, 54), (54, 55, 57, 56), (56, 57, 59, 58), (58, 59, 61, 60), (3, 1, 63, 61, 59, 57, 55, 53, 51, 49, 47, 45, 43, 41, 39, 37, 35, 33, 31, 29, 27, 25, 23, 21, 19, 17, 15, 13, 11, 9, 7, 5), (60, 61, 63, 62), (62, 63, 1, 0), (0, 2, 4, 6, 8, 10, 12, 14, 16, 18, 20, 22, 24, 26, 28, 30, 32, 34, 36, 38, 40, 42, 44, 46, 48, 50, 52, 54, 56, 58, 60, 62)])
_uv = me_cylinder_002.uv_layers.new(name='UVMap')
_uv.uv.foreach_set('vector', [1.0, 0.5, 1.0, 1.0, 0.9688, 1.0, 0.9688, 0.5, 0.9688, 0.5, 0.9688, 1.0, 0.9375, 1.0, 0.9375, 0.5, 0.9375, 0.5, 0.9375, 1.0, 0.9062, 1.0, 0.9062, 0.5, 0.9062, 0.5, 0.9062, 1.0, 0.875, 1.0, 0.875, 0.5, 0.875, 0.5, 0.875, 1.0, 0.8438, 1.0, 0.8438, 0.5, 0.8438, 0.5, 0.8438, 1.0, 0.8125, 1.0, 0.8125, 0.5, 0.8125, 0.5, 0.8125, 1.0, 0.7812, 1.0, 0.7812, 0.5, 0.7812, 0.5, 0.7812, 1.0, 0.75, 1.0, 0.75, 0.5, 0.75, 0.5, 0.75, 1.0, 0.7188, 1.0, 0.7188, 0.5, 0.7188, 0.5, 0.7188, 1.0, 0.6875, 1.0, 0.6875, 0.5, 0.6875, 0.5, 0.6875, 1.0, 0.6562, 1.0, 0.6562, 0.5, 0.6562, 0.5, 0.6562, 1.0, 0.625, 1.0, 0.625, 0.5, 0.625, 0.5, 0.625, 1.0, 0.5938, 1.0, 0.5938, 0.5, 0.5938, 0.5, 0.5938, 1.0, 0.5625, 1.0, 0.5625, 0.5, 0.5625, 0.5, 0.5625, 1.0, 0.5312, 1.0, 0.5312, 0.5, 0.5312, 0.5, 0.5312, 1.0, 0.5, 1.0, 0.5, 0.5, 0.5, 0.5, 0.5, 1.0, 0.4688, 1.0, 0.4688, 0.5, 0.4688, 0.5, 0.4688, 1.0, 0.4375, 1.0, 0.4375, 0.5, 0.4375, 0.5, 0.4375, 1.0, 0.4062, 1.0, 0.4062, 0.5, 0.4062, 0.5, 0.4062, 1.0, 0.375, 1.0, 0.375, 0.5, 0.375, 0.5, 0.375, 1.0, 0.3438, 1.0, 0.3438, 0.5, 0.3438, 0.5, 0.3438, 1.0, 0.3125, 1.0, 0.3125, 0.5, 0.3125, 0.5, 0.3125, 1.0, 0.2812, 1.0, 0.2812, 0.5, 0.2812, 0.5, 0.2812, 1.0, 0.25, 1.0, 0.25, 0.5, 0.25, 0.5, 0.25, 1.0, 0.2188, 1.0, 0.2188, 0.5, 0.2188, 0.5, 0.2188, 1.0, 0.1875, 1.0, 0.1875, 0.5, 0.1875, 0.5, 0.1875, 1.0, 0.1562, 1.0, 0.1562, 0.5, 0.1562, 0.5, 0.1562, 1.0, 0.125, 1.0, 0.125, 0.5, 0.125, 0.5, 0.125, 1.0, 0.09375, 1.0, 0.09375, 0.5, 0.09375, 0.5, 0.09375, 1.0, 0.0625, 1.0, 0.0625, 0.5, 0.2968, 0.4854, 0.25, 0.49, 0.2032, 0.4854, 0.1582, 0.4717, 0.1167, 0.4496, 0.08029, 0.4197, 0.05045, 0.3833, 0.02827, 0.3418, 0.01461, 0.2968, 0.01, 0.25, 0.01461, 0.2032, 0.02827, 0.1582, 0.05045, 0.1167, 0.08029, 0.08029, 0.1167, 0.05045, 0.1582, 0.02827, 0.2032, 0.01461, 0.25, 0.01, 0.2968, 0.01461, 0.3418, 0.02827, 0.3833, 0.05045, 0.4197, 0.08029, 0.4496, 0.1167, 0.4717, 0.1582, 0.4854, 0.2032, 0.49, 0.25, 0.4854, 0.2968, 0.4717, 0.3418, 0.4496, 0.3833, 0.4197, 0.4197, 0.3833, 0.4496, 0.3418, 0.4717, 0.0625, 0.5, 0.0625, 1.0, 0.03125, 1.0, 0.03125, 0.5, 0.03125, 0.5, 0.03125, 1.0, 0.0, 1.0, 0.0, 0.5, 0.75, 0.49, 0.7968, 0.4854, 0.8418, 0.4717, 0.8833, 0.4496, 0.9197, 0.4197, 0.9496, 0.3833, 0.9717, 0.3418, 0.9854, 0.2968, 0.99, 0.25, 0.9854, 0.2032, 0.9717, 0.1582, 0.9496, 0.1167, 0.9197, 0.08029, 0.8833, 0.05045, 0.8418, 0.02827, 0.7968, 0.01461, 0.75, 0.01, 0.7032, 0.01461, 0.6582, 0.02827, 0.6167, 0.05045, 0.5803, 0.08029, 0.5504, 0.1167, 0.5283, 0.1582, 0.5146, 0.2032, 0.51, 0.25, 0.5146, 0.2968, 0.5283, 0.3418, 0.5504, 0.3833, 0.5803, 0.4197, 0.6167, 0.4496, 0.6582, 0.4717, 0.7032, 0.4854])
me_cylinder_002.use_remesh_fix_poles = True
me_cylinder_002.use_remesh_preserve_attributes = False
me_cylinder_002.use_mirror_vertex_groups = False
me_cylinder_002.update()
me_plane = bpy.data.meshes.new('Plane')
me_plane.from_pydata([(-0.039, 0.0, 0.0), (0.039, 0.0, 0.0), (-0.039, 0.0365, 0.0), (0.039, 0.0365, 0.0), (-0.039, 0.0365, 0.0), (-0.039, 0.0365, 0.03707), (-0.039, 0.0, 0.03707), (0.039, 0.0, 0.03707), (0.039, 0.0365, 0.03707)], [(2, 4)], [(0, 2, 3, 1), (6, 7, 8, 5), (1, 3, 8, 7), (2, 0, 6, 5), (3, 2, 5, 8), (0, 1, 7, 6)])
_uv = me_plane.uv_layers.new(name='UVMap')
_uv.uv.foreach_set('vector', [0.0, 0.0, 0.0, 1.0, 1.0, 1.0, 1.0, 0.0, 0.0, 0.0, 1.0, 0.0, 1.0, 1.0, 0.0, 1.0, 1.0, 0.0, 1.0, 1.0, 1.0, 1.0, 1.0, 0.0, 0.0, 1.0, 0.0, 0.0, 0.0, 0.0, 0.0, 1.0, 1.0, 1.0, 0.0, 1.0, 0.0, 1.0, 1.0, 1.0, 0.0, 0.0, 1.0, 0.0, 1.0, 0.0, 0.0, 0.0])
me_plane.use_remesh_fix_poles = True
me_plane.use_remesh_preserve_attributes = False
me_plane.use_mirror_vertex_groups = False
me_plane.update()
me_plane_001 = bpy.data.meshes.new('Plane.001')
me_plane_001.from_pydata([(-0.039, 0.0, 0.0), (0.039, 0.0, 0.0), (-0.039, 0.0365, 0.0), (0.039, 0.0365, 0.0), (-0.039, 0.0365, 0.0), (-0.039, 0.0365, 0.03707), (-0.039, 0.0, 0.03707), (0.039, 0.0, 0.03707), (0.039, 0.0365, 0.03707)], [(2, 4)], [(0, 2, 3, 1), (6, 7, 8, 5), (1, 3, 8, 7), (2, 0, 6, 5), (3, 2, 5, 8), (0, 1, 7, 6)])
_uv = me_plane_001.uv_layers.new(name='UVMap')
_uv.uv.foreach_set('vector', [0.0, 0.0, 0.0, 1.0, 1.0, 1.0, 1.0, 0.0, 0.0, 0.0, 1.0, 0.0, 1.0, 1.0, 0.0, 1.0, 1.0, 0.0, 1.0, 1.0, 1.0, 1.0, 1.0, 0.0, 0.0, 1.0, 0.0, 0.0, 0.0, 0.0, 0.0, 1.0, 1.0, 1.0, 0.0, 1.0, 0.0, 1.0, 1.0, 1.0, 0.0, 0.0, 1.0, 0.0, 1.0, 0.0, 0.0, 0.0])
me_plane_001.use_remesh_fix_poles = True
me_plane_001.use_remesh_preserve_attributes = False
me_plane_001.use_mirror_vertex_groups = False
me_plane_001.update()
me_cylinder_003 = bpy.data.meshes.new('Cylinder.003')
me_cylinder_003.from_pydata([(0.0, 0.033, -0.0126), (0.0, 0.033, 0.0126), (0.006438, 0.03237, -0.0126), (0.006438, 0.03237, 0.0126), (0.01263, 0.03049, -0.0126), (0.01263, 0.03049, 0.0126), (0.01833, 0.02744, -0.0126), (0.01833, 0.02744, 0.0126), (0.02333, 0.02333, -0.0126), (0.02333, 0.02333, 0.0126), (0.02744, 0.01833, -0.0126), (0.02744, 0.01833, 0.0126), (0.03049, 0.01263, -0.0126), (0.03049, 0.01263, 0.0126), (0.03237, 0.006438, -0.0126), (0.03237, 0.006438, 0.0126), (0.033, 2.491e-09, -0.0126), (0.033, 2.491e-09, 0.0126), (0.03237, -0.006438, -0.0126), (0.03237, -0.006438, 0.0126), (0.03049, -0.01263, -0.0126), (0.03049, -0.01263, 0.0126), (0.02744, -0.01833, -0.0126), (0.02744, -0.01833, 0.0126), (0.02333, -0.02333, -0.0126), (0.02333, -0.02333, 0.0126), (0.01833, -0.02744, -0.0126), (0.01833, -0.02744, 0.0126), (0.01263, -0.03049, -0.0126), (0.01263, -0.03049, 0.0126), (0.006438, -0.03237, -0.0126), (0.006438, -0.03237, 0.0126), (-1.075e-08, -0.033, -0.0126), (-1.075e-08, -0.033, 0.0126), (-0.006438, -0.03237, -0.0126), (-0.006438, -0.03237, 0.0126), (-0.01263, -0.03049, -0.0126), (-0.01263, -0.03049, 0.0126), (-0.01833, -0.02744, -0.0126), (-0.01833, -0.02744, 0.0126), (-0.02333, -0.02333, -0.0126), (-0.02333, -0.02333, 0.0126), (-0.02744, -0.01833, -0.0126), (-0.02744, -0.01833, 0.0126), (-0.03049, -0.01263, -0.0126), (-0.03049, -0.01263, 0.0126), (-0.03237, -0.006438, -0.0126), (-0.03237, -0.006438, 0.0126), (-0.033, 3.186e-08, -0.0126), (-0.033, 3.186e-08, 0.0126), (-0.03237, 0.006438, -0.0126), (-0.03237, 0.006438, 0.0126), (-0.03049, 0.01263, -0.0126), (-0.03049, 0.01263, 0.0126), (-0.02744, 0.01833, -0.0126), (-0.02744, 0.01833, 0.0126), (-0.02333, 0.02333, -0.0126), (-0.02333, 0.02333, 0.0126), (-0.01833, 0.02744, -0.0126), (-0.01833, 0.02744, 0.0126), (-0.01263, 0.03049, -0.0126), (-0.01263, 0.03049, 0.0126), (-0.006438, 0.03237, -0.0126), (-0.006438, 0.03237, 0.0126)], [], [(0, 1, 3, 2), (2, 3, 5, 4), (4, 5, 7, 6), (6, 7, 9, 8), (8, 9, 11, 10), (10, 11, 13, 12), (12, 13, 15, 14), (14, 15, 17, 16), (16, 17, 19, 18), (18, 19, 21, 20), (20, 21, 23, 22), (22, 23, 25, 24), (24, 25, 27, 26), (26, 27, 29, 28), (28, 29, 31, 30), (30, 31, 33, 32), (32, 33, 35, 34), (34, 35, 37, 36), (36, 37, 39, 38), (38, 39, 41, 40), (40, 41, 43, 42), (42, 43, 45, 44), (44, 45, 47, 46), (46, 47, 49, 48), (48, 49, 51, 50), (50, 51, 53, 52), (52, 53, 55, 54), (54, 55, 57, 56), (56, 57, 59, 58), (58, 59, 61, 60), (3, 1, 63, 61, 59, 57, 55, 53, 51, 49, 47, 45, 43, 41, 39, 37, 35, 33, 31, 29, 27, 25, 23, 21, 19, 17, 15, 13, 11, 9, 7, 5), (60, 61, 63, 62), (62, 63, 1, 0), (0, 2, 4, 6, 8, 10, 12, 14, 16, 18, 20, 22, 24, 26, 28, 30, 32, 34, 36, 38, 40, 42, 44, 46, 48, 50, 52, 54, 56, 58, 60, 62)])
_uv = me_cylinder_003.uv_layers.new(name='UVMap')
_uv.uv.foreach_set('vector', [1.0, 0.5, 1.0, 1.0, 0.9688, 1.0, 0.9688, 0.5, 0.9688, 0.5, 0.9688, 1.0, 0.9375, 1.0, 0.9375, 0.5, 0.9375, 0.5, 0.9375, 1.0, 0.9062, 1.0, 0.9062, 0.5, 0.9062, 0.5, 0.9062, 1.0, 0.875, 1.0, 0.875, 0.5, 0.875, 0.5, 0.875, 1.0, 0.8438, 1.0, 0.8438, 0.5, 0.8438, 0.5, 0.8438, 1.0, 0.8125, 1.0, 0.8125, 0.5, 0.8125, 0.5, 0.8125, 1.0, 0.7812, 1.0, 0.7812, 0.5, 0.7812, 0.5, 0.7812, 1.0, 0.75, 1.0, 0.75, 0.5, 0.75, 0.5, 0.75, 1.0, 0.7188, 1.0, 0.7188, 0.5, 0.7188, 0.5, 0.7188, 1.0, 0.6875, 1.0, 0.6875, 0.5, 0.6875, 0.5, 0.6875, 1.0, 0.6562, 1.0, 0.6562, 0.5, 0.6562, 0.5, 0.6562, 1.0, 0.625, 1.0, 0.625, 0.5, 0.625, 0.5, 0.625, 1.0, 0.5938, 1.0, 0.5938, 0.5, 0.5938, 0.5, 0.5938, 1.0, 0.5625, 1.0, 0.5625, 0.5, 0.5625, 0.5, 0.5625, 1.0, 0.5312, 1.0, 0.5312, 0.5, 0.5312, 0.5, 0.5312, 1.0, 0.5, 1.0, 0.5, 0.5, 0.5, 0.5, 0.5, 1.0, 0.4688, 1.0, 0.4688, 0.5, 0.4688, 0.5, 0.4688, 1.0, 0.4375, 1.0, 0.4375, 0.5, 0.4375, 0.5, 0.4375, 1.0, 0.4062, 1.0, 0.4062, 0.5, 0.4062, 0.5, 0.4062, 1.0, 0.375, 1.0, 0.375, 0.5, 0.375, 0.5, 0.375, 1.0, 0.3438, 1.0, 0.3438, 0.5, 0.3438, 0.5, 0.3438, 1.0, 0.3125, 1.0, 0.3125, 0.5, 0.3125, 0.5, 0.3125, 1.0, 0.2812, 1.0, 0.2812, 0.5, 0.2812, 0.5, 0.2812, 1.0, 0.25, 1.0, 0.25, 0.5, 0.25, 0.5, 0.25, 1.0, 0.2188, 1.0, 0.2188, 0.5, 0.2188, 0.5, 0.2188, 1.0, 0.1875, 1.0, 0.1875, 0.5, 0.1875, 0.5, 0.1875, 1.0, 0.1562, 1.0, 0.1562, 0.5, 0.1562, 0.5, 0.1562, 1.0, 0.125, 1.0, 0.125, 0.5, 0.125, 0.5, 0.125, 1.0, 0.09375, 1.0, 0.09375, 0.5, 0.09375, 0.5, 0.09375, 1.0, 0.0625, 1.0, 0.0625, 0.5, 0.2968, 0.4854, 0.25, 0.49, 0.2032, 0.4854, 0.1582, 0.4717, 0.1167, 0.4496, 0.08029, 0.4197, 0.05045, 0.3833, 0.02827, 0.3418, 0.01461, 0.2968, 0.01, 0.25, 0.01461, 0.2032, 0.02827, 0.1582, 0.05045, 0.1167, 0.08029, 0.08029, 0.1167, 0.05045, 0.1582, 0.02827, 0.2032, 0.01461, 0.25, 0.01, 0.2968, 0.01461, 0.3418, 0.02827, 0.3833, 0.05045, 0.4197, 0.08029, 0.4496, 0.1167, 0.4717, 0.1582, 0.4854, 0.2032, 0.49, 0.25, 0.4854, 0.2968, 0.4717, 0.3418, 0.4496, 0.3833, 0.4197, 0.4197, 0.3833, 0.4496, 0.3418, 0.4717, 0.0625, 0.5, 0.0625, 1.0, 0.03125, 1.0, 0.03125, 0.5, 0.03125, 0.5, 0.03125, 1.0, 0.0, 1.0, 0.0, 0.5, 0.75, 0.49, 0.7968, 0.4854, 0.8418, 0.4717, 0.8833, 0.4496, 0.9197, 0.4197, 0.9496, 0.3833, 0.9717, 0.3418, 0.9854, 0.2968, 0.99, 0.25, 0.9854, 0.2032, 0.9717, 0.1582, 0.9496, 0.1167, 0.9197, 0.08029, 0.8833, 0.05045, 0.8418, 0.02827, 0.7968, 0.01461, 0.75, 0.01, 0.7032, 0.01461, 0.6582, 0.02827, 0.6167, 0.05045, 0.5803, 0.08029, 0.5504, 0.1167, 0.5283, 0.1582, 0.5146, 0.2032, 0.51, 0.25, 0.5146, 0.2968, 0.5283, 0.3418, 0.5504, 0.3833, 0.5803, 0.4197, 0.6167, 0.4496, 0.6582, 0.4717, 0.7032, 0.4854])
me_cylinder_003.use_remesh_fix_poles = True
me_cylinder_003.use_remesh_preserve_attributes = False
me_cylinder_003.use_mirror_vertex_groups = False
me_cylinder_003.update()
me_cylinder_004 = bpy.data.meshes.new('Cylinder.004')
me_cylinder_004.from_pydata([(0.0, 0.033, -0.0126), (0.0, 0.033, 0.0126), (0.006438, 0.03237, -0.0126), (0.006438, 0.03237, 0.0126), (0.01263, 0.03049, -0.0126), (0.01263, 0.03049, 0.0126), (0.01833, 0.02744, -0.0126), (0.01833, 0.02744, 0.0126), (0.02333, 0.02333, -0.0126), (0.02333, 0.02333, 0.0126), (0.02744, 0.01833, -0.0126), (0.02744, 0.01833, 0.0126), (0.03049, 0.01263, -0.0126), (0.03049, 0.01263, 0.0126), (0.03237, 0.006438, -0.0126), (0.03237, 0.006438, 0.0126), (0.033, 2.491e-09, -0.0126), (0.033, 2.491e-09, 0.0126), (0.03237, -0.006438, -0.0126), (0.03237, -0.006438, 0.0126), (0.03049, -0.01263, -0.0126), (0.03049, -0.01263, 0.0126), (0.02744, -0.01833, -0.0126), (0.02744, -0.01833, 0.0126), (0.02333, -0.02333, -0.0126), (0.02333, -0.02333, 0.0126), (0.01833, -0.02744, -0.0126), (0.01833, -0.02744, 0.0126), (0.01263, -0.03049, -0.0126), (0.01263, -0.03049, 0.0126), (0.006438, -0.03237, -0.0126), (0.006438, -0.03237, 0.0126), (-1.075e-08, -0.033, -0.0126), (-1.075e-08, -0.033, 0.0126), (-0.006438, -0.03237, -0.0126), (-0.006438, -0.03237, 0.0126), (-0.01263, -0.03049, -0.0126), (-0.01263, -0.03049, 0.0126), (-0.01833, -0.02744, -0.0126), (-0.01833, -0.02744, 0.0126), (-0.02333, -0.02333, -0.0126), (-0.02333, -0.02333, 0.0126), (-0.02744, -0.01833, -0.0126), (-0.02744, -0.01833, 0.0126), (-0.03049, -0.01263, -0.0126), (-0.03049, -0.01263, 0.0126), (-0.03237, -0.006438, -0.0126), (-0.03237, -0.006438, 0.0126), (-0.033, 3.186e-08, -0.0126), (-0.033, 3.186e-08, 0.0126), (-0.03237, 0.006438, -0.0126), (-0.03237, 0.006438, 0.0126), (-0.03049, 0.01263, -0.0126), (-0.03049, 0.01263, 0.0126), (-0.02744, 0.01833, -0.0126), (-0.02744, 0.01833, 0.0126), (-0.02333, 0.02333, -0.0126), (-0.02333, 0.02333, 0.0126), (-0.01833, 0.02744, -0.0126), (-0.01833, 0.02744, 0.0126), (-0.01263, 0.03049, -0.0126), (-0.01263, 0.03049, 0.0126), (-0.006438, 0.03237, -0.0126), (-0.006438, 0.03237, 0.0126)], [], [(0, 1, 3, 2), (2, 3, 5, 4), (4, 5, 7, 6), (6, 7, 9, 8), (8, 9, 11, 10), (10, 11, 13, 12), (12, 13, 15, 14), (14, 15, 17, 16), (16, 17, 19, 18), (18, 19, 21, 20), (20, 21, 23, 22), (22, 23, 25, 24), (24, 25, 27, 26), (26, 27, 29, 28), (28, 29, 31, 30), (30, 31, 33, 32), (32, 33, 35, 34), (34, 35, 37, 36), (36, 37, 39, 38), (38, 39, 41, 40), (40, 41, 43, 42), (42, 43, 45, 44), (44, 45, 47, 46), (46, 47, 49, 48), (48, 49, 51, 50), (50, 51, 53, 52), (52, 53, 55, 54), (54, 55, 57, 56), (56, 57, 59, 58), (58, 59, 61, 60), (3, 1, 63, 61, 59, 57, 55, 53, 51, 49, 47, 45, 43, 41, 39, 37, 35, 33, 31, 29, 27, 25, 23, 21, 19, 17, 15, 13, 11, 9, 7, 5), (60, 61, 63, 62), (62, 63, 1, 0), (0, 2, 4, 6, 8, 10, 12, 14, 16, 18, 20, 22, 24, 26, 28, 30, 32, 34, 36, 38, 40, 42, 44, 46, 48, 50, 52, 54, 56, 58, 60, 62)])
_uv = me_cylinder_004.uv_layers.new(name='UVMap')
_uv.uv.foreach_set('vector', [1.0, 0.5, 1.0, 1.0, 0.9688, 1.0, 0.9688, 0.5, 0.9688, 0.5, 0.9688, 1.0, 0.9375, 1.0, 0.9375, 0.5, 0.9375, 0.5, 0.9375, 1.0, 0.9062, 1.0, 0.9062, 0.5, 0.9062, 0.5, 0.9062, 1.0, 0.875, 1.0, 0.875, 0.5, 0.875, 0.5, 0.875, 1.0, 0.8438, 1.0, 0.8438, 0.5, 0.8438, 0.5, 0.8438, 1.0, 0.8125, 1.0, 0.8125, 0.5, 0.8125, 0.5, 0.8125, 1.0, 0.7812, 1.0, 0.7812, 0.5, 0.7812, 0.5, 0.7812, 1.0, 0.75, 1.0, 0.75, 0.5, 0.75, 0.5, 0.75, 1.0, 0.7188, 1.0, 0.7188, 0.5, 0.7188, 0.5, 0.7188, 1.0, 0.6875, 1.0, 0.6875, 0.5, 0.6875, 0.5, 0.6875, 1.0, 0.6562, 1.0, 0.6562, 0.5, 0.6562, 0.5, 0.6562, 1.0, 0.625, 1.0, 0.625, 0.5, 0.625, 0.5, 0.625, 1.0, 0.5938, 1.0, 0.5938, 0.5, 0.5938, 0.5, 0.5938, 1.0, 0.5625, 1.0, 0.5625, 0.5, 0.5625, 0.5, 0.5625, 1.0, 0.5312, 1.0, 0.5312, 0.5, 0.5312, 0.5, 0.5312, 1.0, 0.5, 1.0, 0.5, 0.5, 0.5, 0.5, 0.5, 1.0, 0.4688, 1.0, 0.4688, 0.5, 0.4688, 0.5, 0.4688, 1.0, 0.4375, 1.0, 0.4375, 0.5, 0.4375, 0.5, 0.4375, 1.0, 0.4062, 1.0, 0.4062, 0.5, 0.4062, 0.5, 0.4062, 1.0, 0.375, 1.0, 0.375, 0.5, 0.375, 0.5, 0.375, 1.0, 0.3438, 1.0, 0.3438, 0.5, 0.3438, 0.5, 0.3438, 1.0, 0.3125, 1.0, 0.3125, 0.5, 0.3125, 0.5, 0.3125, 1.0, 0.2812, 1.0, 0.2812, 0.5, 0.2812, 0.5, 0.2812, 1.0, 0.25, 1.0, 0.25, 0.5, 0.25, 0.5, 0.25, 1.0, 0.2188, 1.0, 0.2188, 0.5, 0.2188, 0.5, 0.2188, 1.0, 0.1875, 1.0, 0.1875, 0.5, 0.1875, 0.5, 0.1875, 1.0, 0.1562, 1.0, 0.1562, 0.5, 0.1562, 0.5, 0.1562, 1.0, 0.125, 1.0, 0.125, 0.5, 0.125, 0.5, 0.125, 1.0, 0.09375, 1.0, 0.09375, 0.5, 0.09375, 0.5, 0.09375, 1.0, 0.0625, 1.0, 0.0625, 0.5, 0.2968, 0.4854, 0.25, 0.49, 0.2032, 0.4854, 0.1582, 0.4717, 0.1167, 0.4496, 0.08029, 0.4197, 0.05045, 0.3833, 0.02827, 0.3418, 0.01461, 0.2968, 0.01, 0.25, 0.01461, 0.2032, 0.02827, 0.1582, 0.05045, 0.1167, 0.08029, 0.08029, 0.1167, 0.05045, 0.1582, 0.02827, 0.2032, 0.01461, 0.25, 0.01, 0.2968, 0.01461, 0.3418, 0.02827, 0.3833, 0.05045, 0.4197, 0.08029, 0.4496, 0.1167, 0.4717, 0.1582, 0.4854, 0.2032, 0.49, 0.25, 0.4854, 0.2968, 0.4717, 0.3418, 0.4496, 0.3833, 0.4197, 0.4197, 0.3833, 0.4496, 0.3418, 0.4717, 0.0625, 0.5, 0.0625, 1.0, 0.03125, 1.0, 0.03125, 0.5, 0.03125, 0.5, 0.03125, 1.0, 0.0, 1.0, 0.0, 0.5, 0.75, 0.49, 0.7968, 0.4854, 0.8418, 0.4717, 0.8833, 0.4496, 0.9197, 0.4197, 0.9496, 0.3833, 0.9717, 0.3418, 0.9854, 0.2968, 0.99, 0.25, 0.9854, 0.2032, 0.9717, 0.1582, 0.9496, 0.1167, 0.9197, 0.08029, 0.8833, 0.05045, 0.8418, 0.02827, 0.7968, 0.01461, 0.75, 0.01, 0.7032, 0.01461, 0.6582, 0.02827, 0.6167, 0.05045, 0.5803, 0.08029, 0.5504, 0.1167, 0.5283, 0.1582, 0.5146, 0.2032, 0.51, 0.25, 0.5146, 0.2968, 0.5283, 0.3418, 0.5504, 0.3833, 0.5803, 0.4197, 0.6167, 0.4496, 0.6582, 0.4717, 0.7032, 0.4854])
me_cylinder_004.use_remesh_fix_poles = True
me_cylinder_004.use_remesh_preserve_attributes = False
me_cylinder_004.use_mirror_vertex_groups = False
me_cylinder_004.update()

# ---- objects
ob_bottom_baseboard = bpy.data.objects.new('Bottom Baseboard', me_plane_002)
ob_top_baseboard = bpy.data.objects.new('Top Baseboard', me_plane_004)
ob_plane = bpy.data.objects.new('Plane', me_plane_005)
ob_plane_001 = bpy.data.objects.new('Plane.001', me_plane_006)
ob_plane_002 = bpy.data.objects.new('Plane.002', me_plane_007)
ob_plane_003 = bpy.data.objects.new('Plane.003', me_plane_008)
ob_cylinder = bpy.data.objects.new('Cylinder', me_cylinder_007)
ob_cylinder_001 = bpy.data.objects.new('Cylinder.001', me_cylinder_008)
ob_cylinder_002 = bpy.data.objects.new('Cylinder.002', me_cylinder_001)
ob_cylinder_003 = bpy.data.objects.new('Cylinder.003', me_cylinder_002)
ob_plane_004 = bpy.data.objects.new('Plane.004', me_plane)
ob_plane_005 = bpy.data.objects.new('Plane.005', me_plane_001)
ob_cylinder_005 = bpy.data.objects.new('Cylinder.005', me_cylinder_003)
ob_cylinder_004 = bpy.data.objects.new('Cylinder.004', me_cylinder_004)

# ---- transforms, parenting, visibility, modifiers, constraints
ob_bottom_baseboard.location = (0.098, 0.0629, 0.0115)
ob_bottom_baseboard.lineart.crease_threshold = 0.0
ob_top_baseboard.location = (0.098, 0.0629, 0.0515)
ob_top_baseboard.lineart.crease_threshold = 0.0
ob_plane.location = (0.02, 0.02, 0.0325)
ob_plane.rotation_euler = (-0.7854, 1.571, 0.0)
ob_plane.lineart.crease_threshold = 0.0
ob_plane_001.location = (0.02, 0.105, 0.0325)
ob_plane_001.rotation_euler = (0.7854, 1.571, 0.0)
ob_plane_001.lineart.crease_threshold = 0.0
ob_plane_002.location = (0.178, 0.018, 0.0325)
ob_plane_002.rotation_euler = (0.7854, 1.571, 0.0)
ob_plane_002.lineart.crease_threshold = 0.0
ob_plane_003.location = (0.178, 0.108, 0.0325)
ob_plane_003.rotation_euler = (-0.7854, 1.571, 0.0)
ob_plane_003.lineart.crease_threshold = 0.0
ob_cylinder.location = (0.1767, 0.0188, 0.0315)
ob_cylinder.rotation_euler = (0.7854, 1.571, 0.0)
ob_cylinder.lineart.crease_threshold = 0.0
ob_cylinder_001.location = (0.1775, 0.1065, 0.0315)
ob_cylinder_001.rotation_euler = (-0.7854, 1.571, 0.0)
ob_cylinder_001.lineart.crease_threshold = 0.0
ob_cylinder_002.location = (0.0191, 0.1063, 0.0315)
ob_cylinder_002.rotation_euler = (0.7854, 1.571, 0.0)
ob_cylinder_002.lineart.crease_threshold = 0.0
ob_cylinder_003.location = (0.019, 0.0188, 0.0315)
ob_cylinder_003.rotation_euler = (-0.7854, 1.571, 0.0)
ob_cylinder_003.lineart.crease_threshold = 0.0
ob_plane_004.location = (0.09, 0.0892, 0.013)
ob_plane_004.lineart.crease_threshold = 0.0
ob_plane_005.location = (0.09, 0.0, 0.013)
ob_plane_005.lineart.crease_threshold = 0.0
ob_cylinder_005.location = (0.08, 0.1385, 0.033)
ob_cylinder_005.rotation_euler = (1.571, 0.0, 0.0)
ob_cylinder_005.lineart.crease_threshold = 0.0
ob_cylinder_004.location = (0.08, -0.0125, 0.033)
ob_cylinder_004.rotation_euler = (1.571, 0.0, 0.0)
ob_cylinder_004.lineart.crease_threshold = 0.0

# ---- collection membership
col_collection.objects.link(ob_bottom_baseboard)
col_collection.objects.link(ob_top_baseboard)
col_collection.objects.link(ob_plane)
col_collection.objects.link(ob_plane_001)
col_collection.objects.link(ob_plane_002)
col_collection.objects.link(ob_plane_003)
col_collection.objects.link(ob_cylinder)
col_collection.objects.link(ob_cylinder_001)
col_collection.objects.link(ob_cylinder_002)
col_collection.objects.link(ob_cylinder_003)
col_collection.objects.link(ob_plane_004)
col_collection.objects.link(ob_plane_005)
col_collection.objects.link(ob_cylinder_005)
col_collection.objects.link(ob_cylinder_004)

# ---- scene / render settings (as saved in the file)
scene.frame_start = 1; scene.frame_end = 250; scene.frame_set(1)
scene.render.engine = 'BLENDER_EEVEE_NEXT'
scene.cycles.use_denoising = False
scene.cycles.samples = 128
scene.cycles.sampling_pattern = 'TABULATED_SOBOL'
scene.cycles.use_adaptive_sampling = False
scene.cycles.use_light_tree = False
scene.view_settings.view_transform = 'Filmic'
bpy.context.view_layer.update()

# ---- added for rendering (the .blend has no active camera and no usable light): camera, sun
cam_auto = bpy.data.cameras.new('AutoCamera')
cam_auto.lens = 50.0
cam_auto.sensor_width = 36.0
cam_auto.clip_end = 1000.0
ob_auto_camera = bpy.data.objects.new('AutoCamera', cam_auto)
scene.collection.objects.link(ob_auto_camera)
ob_auto_camera.location = (0.349379, -0.238655, 0.234104)
ob_auto_camera.rotation_euler = (1.09748, -7.21219e-08, 0.694738)
scene.camera = ob_auto_camera
light_auto_sun = bpy.data.lights.new('AutoSun', 'SUN')
light_auto_sun.energy = 3.0
light_auto_sun.angle = 0.0523599
ob_auto_sun = bpy.data.objects.new('AutoSun', light_auto_sun)
scene.collection.objects.link(ob_auto_sun)
ob_auto_sun.rotation_euler = (0.872665, 0.174533, 0.523599)
bpy.context.view_layer.update()
